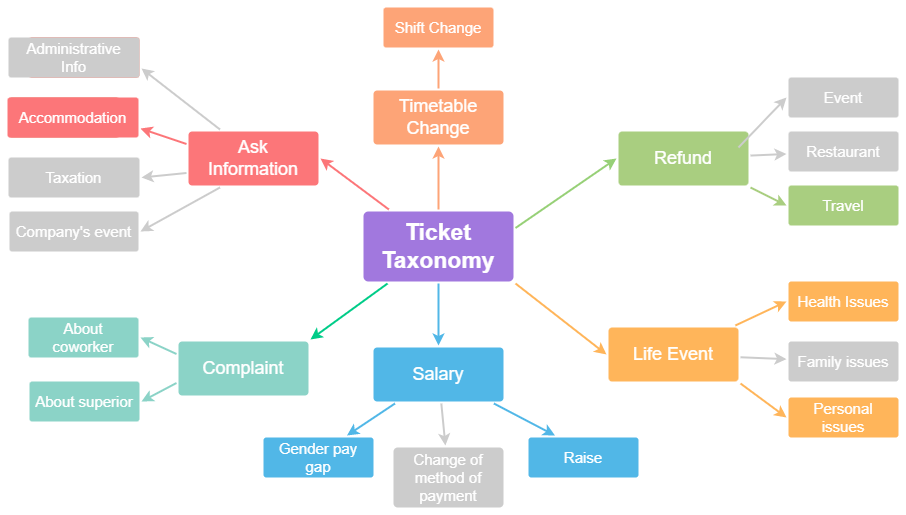

The diagram above was exported from draw.io. Its source (the exported page's mxGraphModel, read from the mxfile embedded in the PNG):
<mxGraphModel dx="1221" dy="764" grid="1" gridSize="10" guides="1" tooltips="1" connect="1" arrows="1" fold="1" page="1" pageScale="1" pageWidth="1169" pageHeight="827" background="none" math="0" shadow="0">
  <root>
    <mxCell id="0" />
    <mxCell id="1" parent="0" />
    <mxCell id="1745" value="" style="edgeStyle=none;rounded=0;jumpStyle=none;html=1;shadow=0;labelBackgroundColor=none;startArrow=none;startFill=0;endArrow=classic;endFill=1;jettySize=auto;orthogonalLoop=1;strokeColor=#FDA477;strokeWidth=2;fontFamily=Helvetica;fontSize=16;fontColor=#23445D;spacing=5;entryX=0.5;entryY=1;entryDx=0;entryDy=0;" parent="1" source="1749" target="V-rHWFw5SpIuOUbnJHTy-1806" edge="1">
      <mxGeometry relative="1" as="geometry">
        <mxPoint x="515.1934235976787" y="318.7499999999998" as="targetPoint" />
      </mxGeometry>
    </mxCell>
    <mxCell id="1746" value="" style="edgeStyle=none;rounded=0;jumpStyle=none;html=1;shadow=0;labelBackgroundColor=none;startArrow=none;startFill=0;endArrow=classic;endFill=1;jettySize=auto;orthogonalLoop=1;strokeColor=#51B7E7;strokeWidth=2;fontFamily=Helvetica;fontSize=16;fontColor=#23445D;spacing=5;" parent="1" source="1749" target="1771" edge="1">
      <mxGeometry relative="1" as="geometry" />
    </mxCell>
    <mxCell id="1747" value="" style="edgeStyle=none;rounded=0;jumpStyle=none;html=1;shadow=0;labelBackgroundColor=none;startArrow=none;startFill=0;endArrow=classic;endFill=1;jettySize=auto;orthogonalLoop=1;strokeColor=#00CC88;strokeWidth=2;fontFamily=Helvetica;fontSize=16;fontColor=#23445D;spacing=5;entryX=1;entryY=0;entryDx=0;entryDy=0;" parent="1" source="1749" target="V-rHWFw5SpIuOUbnJHTy-1808" edge="1">
      <mxGeometry relative="1" as="geometry">
        <mxPoint x="468.17460317460313" y="508" as="targetPoint" />
      </mxGeometry>
    </mxCell>
    <mxCell id="1748" value="" style="edgeStyle=none;rounded=0;jumpStyle=none;html=1;shadow=0;labelBackgroundColor=none;startArrow=none;startFill=0;endArrow=classic;endFill=1;jettySize=auto;orthogonalLoop=1;strokeColor=#FC7679;strokeWidth=2;fontFamily=Helvetica;fontSize=16;fontColor=#23445D;spacing=5;entryX=1;entryY=0.5;entryDx=0;entryDy=0;" parent="1" source="1749" target="V-rHWFw5SpIuOUbnJHTy-1807" edge="1">
      <mxGeometry relative="1" as="geometry">
        <mxPoint x="402" y="373.9153846153845" as="targetPoint" />
      </mxGeometry>
    </mxCell>
    <mxCell id="1749" value="Ticket&lt;br style=&quot;font-size: 23px;&quot;&gt;Taxonomy" style="rounded=1;whiteSpace=wrap;html=1;shadow=0;labelBackgroundColor=none;strokeColor=none;strokeWidth=3;fillColor=#A178DE;fontFamily=Helvetica;fontSize=23;fontColor=#FFFFFF;align=center;fontStyle=1;spacing=5;arcSize=7;perimeterSpacing=2;" parent="1" vertex="1">
      <mxGeometry x="455" y="384" width="150" height="70" as="geometry" />
    </mxCell>
    <mxCell id="1750" value="" style="edgeStyle=none;rounded=1;jumpStyle=none;html=1;shadow=0;labelBackgroundColor=none;startArrow=none;startFill=0;jettySize=auto;orthogonalLoop=1;strokeColor=#CCCCCC;strokeWidth=2;fontFamily=Helvetica;fontSize=14;fontColor=#FFFFFF;spacing=5;fontStyle=1;fillColor=#b0e3e6;exitX=0.25;exitY=0;exitDx=0;exitDy=0;entryX=1;entryY=0.75;entryDx=0;entryDy=0;" parent="1" source="V-rHWFw5SpIuOUbnJHTy-1807" target="V-rHWFw5SpIuOUbnJHTy-1821" edge="1">
      <mxGeometry relative="1" as="geometry">
        <mxPoint x="295.61538461538476" y="328" as="sourcePoint" />
      </mxGeometry>
    </mxCell>
    <mxCell id="1751" value="" style="edgeStyle=none;rounded=1;jumpStyle=none;html=1;shadow=0;labelBackgroundColor=none;startArrow=none;startFill=0;jettySize=auto;orthogonalLoop=1;strokeColor=#FC7679;strokeWidth=2;fontFamily=Helvetica;fontSize=14;fontColor=#FFFFFF;spacing=5;fontStyle=1;fillColor=#b0e3e6;exitX=0;exitY=0.25;exitDx=0;exitDy=0;entryX=1;entryY=0.75;entryDx=0;entryDy=0;" parent="1" source="V-rHWFw5SpIuOUbnJHTy-1807" target="V-rHWFw5SpIuOUbnJHTy-1822" edge="1">
      <mxGeometry relative="1" as="geometry">
        <mxPoint x="267.9999999999998" y="333.94444444444434" as="sourcePoint" />
        <Array as="points" />
      </mxGeometry>
    </mxCell>
    <mxCell id="1752" value="" style="edgeStyle=none;rounded=1;jumpStyle=none;html=1;shadow=0;labelBackgroundColor=none;startArrow=none;startFill=0;jettySize=auto;orthogonalLoop=1;strokeColor=#CCCCCC;strokeWidth=2;fontFamily=Helvetica;fontSize=14;fontColor=#FFFFFF;spacing=5;fontStyle=1;fillColor=#b0e3e6;exitX=0;exitY=0.75;exitDx=0;exitDy=0;entryX=1;entryY=0.5;entryDx=0;entryDy=0;" parent="1" source="V-rHWFw5SpIuOUbnJHTy-1807" edge="1" target="V-rHWFw5SpIuOUbnJHTy-1823">
      <mxGeometry relative="1" as="geometry">
        <mxPoint x="267.9999999999998" y="356.2777777777778" as="sourcePoint" />
        <mxPoint x="212" y="347.91463414634154" as="targetPoint" />
      </mxGeometry>
    </mxCell>
    <mxCell id="1755" value="Accommodation" style="rounded=1;whiteSpace=wrap;html=1;shadow=0;labelBackgroundColor=none;strokeColor=none;strokeWidth=3;fillColor=#f08e81;fontFamily=Helvetica;fontSize=14;fontColor=#FFFFFF;align=center;spacing=5;fontStyle=0;arcSize=7;perimeterSpacing=2;" parent="1" vertex="1">
      <mxGeometry x="100" y="270" width="110" height="40" as="geometry" />
    </mxCell>
    <mxCell id="1756" value="Administrative Info" style="rounded=1;whiteSpace=wrap;html=1;shadow=0;labelBackgroundColor=none;strokeColor=none;strokeWidth=3;fillColor=#f08e81;fontFamily=Helvetica;fontSize=14;fontColor=#FFFFFF;align=center;spacing=5;fontStyle=0;arcSize=7;perimeterSpacing=2;" parent="1" vertex="1">
      <mxGeometry x="120" y="210" width="110" height="40" as="geometry" />
    </mxCell>
    <mxCell id="1757" value="" style="edgeStyle=none;rounded=0;jumpStyle=none;html=1;shadow=0;labelBackgroundColor=none;startArrow=none;startFill=0;endArrow=classic;endFill=1;jettySize=auto;orthogonalLoop=1;strokeColor=#8BD3C7;strokeWidth=2;fontFamily=Helvetica;fontSize=14;fontColor=#FFFFFF;spacing=5;entryX=1;entryY=0.5;entryDx=0;entryDy=0;exitX=0;exitY=0.25;exitDx=0;exitDy=0;" parent="1" source="V-rHWFw5SpIuOUbnJHTy-1808" target="V-rHWFw5SpIuOUbnJHTy-1840" edge="1">
      <mxGeometry relative="1" as="geometry">
        <mxPoint x="282" y="579" as="targetPoint" />
      </mxGeometry>
    </mxCell>
    <mxCell id="1758" value="" style="edgeStyle=none;rounded=0;jumpStyle=none;html=1;shadow=0;labelBackgroundColor=none;startArrow=none;startFill=0;endArrow=classic;endFill=1;jettySize=auto;orthogonalLoop=1;strokeColor=#8BD3C7;strokeWidth=2;fontFamily=Helvetica;fontSize=14;fontColor=#FFFFFF;spacing=5;entryX=1;entryY=0.5;entryDx=0;entryDy=0;exitX=0;exitY=0.75;exitDx=0;exitDy=0;" parent="1" source="V-rHWFw5SpIuOUbnJHTy-1808" target="V-rHWFw5SpIuOUbnJHTy-1841" edge="1">
      <mxGeometry relative="1" as="geometry">
        <mxPoint x="379.28571428571445" y="572" as="sourcePoint" />
        <mxPoint x="314.8666666666668" y="658" as="targetPoint" />
      </mxGeometry>
    </mxCell>
    <mxCell id="1770" value="" style="edgeStyle=none;rounded=0;jumpStyle=none;html=1;shadow=0;labelBackgroundColor=none;startArrow=none;startFill=0;endArrow=classic;endFill=1;jettySize=auto;orthogonalLoop=1;strokeColor=#FDA477;strokeWidth=2;fontFamily=Helvetica;fontSize=14;fontColor=#FFFFFF;spacing=5;exitX=0.5;exitY=0;exitDx=0;exitDy=0;entryX=0.5;entryY=1;entryDx=0;entryDy=0;" parent="1" source="V-rHWFw5SpIuOUbnJHTy-1806" target="V-rHWFw5SpIuOUbnJHTy-1820" edge="1">
      <mxGeometry relative="1" as="geometry">
        <mxPoint x="457.2055137844611" y="260.75" as="sourcePoint" />
        <mxPoint x="422" y="206.66153846153838" as="targetPoint" />
      </mxGeometry>
    </mxCell>
    <mxCell id="1771" value="Salary" style="rounded=1;whiteSpace=wrap;html=1;shadow=0;labelBackgroundColor=none;strokeColor=none;strokeWidth=3;fillColor=#51B7E7;fontFamily=Helvetica;fontSize=18;fontColor=#FFFFFF;align=center;spacing=5;fontStyle=0;arcSize=7;perimeterSpacing=2;" parent="1" vertex="1">
      <mxGeometry x="465" y="519.9999999999999" width="130" height="54" as="geometry" />
    </mxCell>
    <mxCell id="1775" value="" style="edgeStyle=none;rounded=1;jumpStyle=none;html=1;shadow=0;labelBackgroundColor=none;startArrow=none;startFill=0;jettySize=auto;orthogonalLoop=1;strokeColor=#51B7E7;strokeWidth=2;fontFamily=Helvetica;fontSize=14;fontColor=#FFFFFF;spacing=5;fontStyle=1;fillColor=#b0e3e6;entryX=0.75;entryY=0;entryDx=0;entryDy=0;" parent="1" source="1771" target="V-rHWFw5SpIuOUbnJHTy-1842" edge="1">
      <mxGeometry relative="1" as="geometry">
        <mxPoint x="622.3846153846152" y="628" as="targetPoint" />
      </mxGeometry>
    </mxCell>
    <mxCell id="1776" value="Change of method of payment" style="rounded=1;whiteSpace=wrap;html=1;shadow=0;labelBackgroundColor=none;strokeColor=none;strokeWidth=3;fillColor=#CCCCCC;fontFamily=Helvetica;fontSize=15;fontColor=#FFFFFF;align=center;spacing=5;fontStyle=0;arcSize=7;perimeterSpacing=2;" parent="1" vertex="1">
      <mxGeometry x="485" y="620" width="110" height="60" as="geometry" />
    </mxCell>
    <mxCell id="1777" value="" style="edgeStyle=none;rounded=1;jumpStyle=none;html=1;shadow=0;labelBackgroundColor=none;startArrow=none;startFill=0;jettySize=auto;orthogonalLoop=1;strokeColor=#CCCCCC;strokeWidth=2;fontFamily=Helvetica;fontSize=14;fontColor=#FFFFFF;spacing=5;fontStyle=1;fillColor=#b0e3e6;" parent="1" source="1771" target="1776" edge="1">
      <mxGeometry relative="1" as="geometry" />
    </mxCell>
    <mxCell id="1779" value="" style="edgeStyle=none;rounded=1;jumpStyle=none;html=1;shadow=0;labelBackgroundColor=none;startArrow=none;startFill=0;jettySize=auto;orthogonalLoop=1;strokeColor=#51B7E7;strokeWidth=2;fontFamily=Helvetica;fontSize=14;fontColor=#FFFFFF;spacing=5;fontStyle=1;fillColor=#b0e3e6;entryX=0.25;entryY=0;entryDx=0;entryDy=0;" parent="1" source="1771" target="V-rHWFw5SpIuOUbnJHTy-1829" edge="1">
      <mxGeometry relative="1" as="geometry">
        <mxPoint x="888" y="628.71875" as="targetPoint" />
      </mxGeometry>
    </mxCell>
    <mxCell id="V-rHWFw5SpIuOUbnJHTy-1780" value="" style="edgeStyle=none;rounded=1;jumpStyle=none;html=1;shadow=0;labelBackgroundColor=none;startArrow=none;startFill=0;jettySize=auto;orthogonalLoop=1;strokeColor=#CCCCCC;strokeWidth=2;fontFamily=Helvetica;fontSize=14;fontColor=#FFFFFF;spacing=5;fontStyle=1;fillColor=#b0e3e6;exitX=0.25;exitY=1;exitDx=0;exitDy=0;entryX=1;entryY=0.5;entryDx=0;entryDy=0;" parent="1" source="V-rHWFw5SpIuOUbnJHTy-1807" target="V-rHWFw5SpIuOUbnJHTy-1824" edge="1">
      <mxGeometry relative="1" as="geometry">
        <mxPoint x="259.6638655462184" y="457.5" as="sourcePoint" />
        <mxPoint x="185" y="398" as="targetPoint" />
      </mxGeometry>
    </mxCell>
    <mxCell id="V-rHWFw5SpIuOUbnJHTy-1790" value="Life Event" style="rounded=1;whiteSpace=wrap;html=1;shadow=0;labelBackgroundColor=none;strokeColor=none;strokeWidth=3;fillColor=#ffb55a;fontFamily=Helvetica;fontSize=18;fontColor=#FFFFFF;align=center;spacing=5;fontStyle=0;arcSize=7;perimeterSpacing=2;" parent="1" vertex="1">
      <mxGeometry x="700" y="499.9999999999999" width="130" height="54" as="geometry" />
    </mxCell>
    <mxCell id="V-rHWFw5SpIuOUbnJHTy-1791" value="Health Issues" style="rounded=1;whiteSpace=wrap;html=1;shadow=0;labelBackgroundColor=none;strokeColor=none;strokeWidth=3;fillColor=#ffb55a;fontFamily=Helvetica;fontSize=15;fontColor=#FFFFFF;align=center;spacing=5;fontStyle=0;arcSize=7;perimeterSpacing=2;" parent="1" vertex="1">
      <mxGeometry x="880" y="454" width="110" height="40" as="geometry" />
    </mxCell>
    <mxCell id="V-rHWFw5SpIuOUbnJHTy-1792" value="" style="edgeStyle=none;rounded=1;jumpStyle=none;html=1;shadow=0;labelBackgroundColor=none;startArrow=none;startFill=0;jettySize=auto;orthogonalLoop=1;strokeColor=#FFB55A;strokeWidth=2;fontFamily=Helvetica;fontSize=14;fontColor=#FFFFFF;spacing=5;fontStyle=1;fillColor=#b0e3e6;entryX=0;entryY=0.5;entryDx=0;entryDy=0;" parent="1" source="V-rHWFw5SpIuOUbnJHTy-1790" target="V-rHWFw5SpIuOUbnJHTy-1791" edge="1">
      <mxGeometry relative="1" as="geometry" />
    </mxCell>
    <mxCell id="V-rHWFw5SpIuOUbnJHTy-1793" value="Family issues" style="rounded=1;whiteSpace=wrap;html=1;shadow=0;labelBackgroundColor=none;strokeColor=none;strokeWidth=3;fillColor=#CCCCCC;fontFamily=Helvetica;fontSize=15;fontColor=#FFFFFF;align=center;spacing=5;fontStyle=0;arcSize=7;perimeterSpacing=2;" parent="1" vertex="1">
      <mxGeometry x="880" y="514" width="110" height="40" as="geometry" />
    </mxCell>
    <mxCell id="V-rHWFw5SpIuOUbnJHTy-1794" value="" style="edgeStyle=none;rounded=1;jumpStyle=none;html=1;shadow=0;labelBackgroundColor=none;startArrow=none;startFill=0;jettySize=auto;orthogonalLoop=1;strokeColor=#CCCCCC;strokeWidth=2;fontFamily=Helvetica;fontSize=14;fontColor=#FFFFFF;spacing=5;fontStyle=1;fillColor=#b0e3e6;" parent="1" source="V-rHWFw5SpIuOUbnJHTy-1790" target="V-rHWFw5SpIuOUbnJHTy-1793" edge="1">
      <mxGeometry relative="1" as="geometry" />
    </mxCell>
    <mxCell id="V-rHWFw5SpIuOUbnJHTy-1795" value="" style="edgeStyle=none;rounded=0;jumpStyle=none;html=1;shadow=0;labelBackgroundColor=none;startArrow=none;startFill=0;endArrow=classic;endFill=1;jettySize=auto;orthogonalLoop=1;strokeColor=#FFB55A;strokeWidth=2;fontFamily=Helvetica;fontSize=16;fontColor=#23445D;spacing=5;exitX=1;exitY=1;exitDx=0;exitDy=0;entryX=0;entryY=0.5;entryDx=0;entryDy=0;" parent="1" source="1749" target="V-rHWFw5SpIuOUbnJHTy-1790" edge="1">
      <mxGeometry relative="1" as="geometry">
        <mxPoint x="670" y="215.5" as="sourcePoint" />
        <mxPoint x="800" y="357" as="targetPoint" />
      </mxGeometry>
    </mxCell>
    <mxCell id="V-rHWFw5SpIuOUbnJHTy-1796" value="Personal issues" style="rounded=1;whiteSpace=wrap;html=1;shadow=0;labelBackgroundColor=none;strokeColor=none;strokeWidth=3;fillColor=#ffb55a;fontFamily=Helvetica;fontSize=15;fontColor=#FFFFFF;align=center;spacing=5;fontStyle=0;arcSize=7;perimeterSpacing=2;" parent="1" vertex="1">
      <mxGeometry x="880" y="570" width="110" height="40" as="geometry" />
    </mxCell>
    <mxCell id="V-rHWFw5SpIuOUbnJHTy-1797" value="" style="edgeStyle=none;rounded=1;jumpStyle=none;html=1;shadow=0;labelBackgroundColor=none;startArrow=none;startFill=0;jettySize=auto;orthogonalLoop=1;strokeColor=#FFB55A;strokeWidth=2;fontFamily=Helvetica;fontSize=14;fontColor=#FFFFFF;spacing=5;fontStyle=1;fillColor=#b0e3e6;exitX=1;exitY=1;exitDx=0;exitDy=0;entryX=0;entryY=0.5;entryDx=0;entryDy=0;" parent="1" source="V-rHWFw5SpIuOUbnJHTy-1790" target="V-rHWFw5SpIuOUbnJHTy-1796" edge="1">
      <mxGeometry relative="1" as="geometry">
        <mxPoint x="920" y="389.95652173913027" as="sourcePoint" />
      </mxGeometry>
    </mxCell>
    <mxCell id="V-rHWFw5SpIuOUbnJHTy-1798" value="Refund" style="rounded=1;whiteSpace=wrap;html=1;shadow=0;labelBackgroundColor=none;strokeColor=none;strokeWidth=3;fillColor=#A9CE80;fontFamily=Helvetica;fontSize=18;fontColor=#FFFFFF;align=center;spacing=5;fontStyle=0;arcSize=7;perimeterSpacing=2;" parent="1" vertex="1">
      <mxGeometry x="710" y="303.9999999999999" width="130" height="54" as="geometry" />
    </mxCell>
    <mxCell id="V-rHWFw5SpIuOUbnJHTy-1799" value="Event" style="rounded=1;whiteSpace=wrap;html=1;shadow=0;labelBackgroundColor=none;strokeColor=none;strokeWidth=3;fillColor=#CCCCCC;fontFamily=Helvetica;fontSize=15;fontColor=#FFFFFF;align=center;spacing=5;fontStyle=0;arcSize=7;perimeterSpacing=2;" parent="1" vertex="1">
      <mxGeometry x="880" y="250" width="110" height="40" as="geometry" />
    </mxCell>
    <mxCell id="V-rHWFw5SpIuOUbnJHTy-1800" value="" style="edgeStyle=none;rounded=1;jumpStyle=none;html=1;shadow=0;labelBackgroundColor=none;startArrow=none;startFill=0;jettySize=auto;orthogonalLoop=1;strokeColor=#CCCCCC;strokeWidth=2;fontFamily=Helvetica;fontSize=14;fontColor=#FFFFFF;spacing=5;fontStyle=1;fillColor=#b0e3e6;entryX=0;entryY=0.5;entryDx=0;entryDy=0;" parent="1" target="V-rHWFw5SpIuOUbnJHTy-1799" edge="1">
      <mxGeometry relative="1" as="geometry">
        <mxPoint x="830" y="320" as="sourcePoint" />
      </mxGeometry>
    </mxCell>
    <mxCell id="V-rHWFw5SpIuOUbnJHTy-1801" value="Restaurant" style="rounded=1;whiteSpace=wrap;html=1;shadow=0;labelBackgroundColor=none;strokeColor=none;strokeWidth=3;fillColor=#CCCCCC;fontFamily=Helvetica;fontSize=15;fontColor=#FFFFFF;align=center;spacing=5;fontStyle=0;arcSize=7;perimeterSpacing=2;" parent="1" vertex="1">
      <mxGeometry x="880" y="304" width="110" height="40" as="geometry" />
    </mxCell>
    <mxCell id="V-rHWFw5SpIuOUbnJHTy-1802" value="" style="edgeStyle=none;rounded=1;jumpStyle=none;html=1;shadow=0;labelBackgroundColor=none;startArrow=none;startFill=0;jettySize=auto;orthogonalLoop=1;strokeColor=#CCCCCC;strokeWidth=2;fontFamily=Helvetica;fontSize=14;fontColor=#FFFFFF;spacing=5;fontStyle=1;fillColor=#b0e3e6;" parent="1" source="V-rHWFw5SpIuOUbnJHTy-1798" target="V-rHWFw5SpIuOUbnJHTy-1801" edge="1">
      <mxGeometry relative="1" as="geometry" />
    </mxCell>
    <mxCell id="V-rHWFw5SpIuOUbnJHTy-1803" value="" style="edgeStyle=none;rounded=0;jumpStyle=none;html=1;shadow=0;labelBackgroundColor=none;startArrow=none;startFill=0;endArrow=classic;endFill=1;jettySize=auto;orthogonalLoop=1;strokeColor=#97D077;strokeWidth=2;fontFamily=Helvetica;fontSize=16;fontColor=#23445D;spacing=5;entryX=0;entryY=0.5;entryDx=0;entryDy=0;exitX=1;exitY=0.25;exitDx=0;exitDy=0;" parent="1" source="1749" target="V-rHWFw5SpIuOUbnJHTy-1798" edge="1">
      <mxGeometry relative="1" as="geometry">
        <mxPoint x="600" y="380.5" as="sourcePoint" />
        <mxPoint x="472.0393013100438" y="161.5" as="targetPoint" />
      </mxGeometry>
    </mxCell>
    <mxCell id="V-rHWFw5SpIuOUbnJHTy-1804" value="Travel" style="rounded=1;whiteSpace=wrap;html=1;shadow=0;labelBackgroundColor=none;strokeColor=none;strokeWidth=3;fillColor=#A9CE80;fontFamily=Helvetica;fontSize=15;fontColor=#FFFFFF;align=center;spacing=5;fontStyle=0;arcSize=7;perimeterSpacing=2;" parent="1" vertex="1">
      <mxGeometry x="880" y="358" width="110" height="40" as="geometry" />
    </mxCell>
    <mxCell id="V-rHWFw5SpIuOUbnJHTy-1805" value="" style="edgeStyle=none;rounded=1;jumpStyle=none;html=1;shadow=0;labelBackgroundColor=none;startArrow=none;startFill=0;jettySize=auto;orthogonalLoop=1;strokeColor=#A9CE80;strokeWidth=2;fontFamily=Helvetica;fontSize=14;fontColor=#FFFFFF;spacing=5;fontStyle=1;fillColor=#b0e3e6;exitX=1;exitY=1;exitDx=0;exitDy=0;entryX=0;entryY=0.5;entryDx=0;entryDy=0;" parent="1" source="V-rHWFw5SpIuOUbnJHTy-1798" target="V-rHWFw5SpIuOUbnJHTy-1804" edge="1">
      <mxGeometry relative="1" as="geometry">
        <mxPoint x="735" y="243.45652173913027" as="sourcePoint" />
        <mxPoint x="880" y="380" as="targetPoint" />
      </mxGeometry>
    </mxCell>
    <mxCell id="V-rHWFw5SpIuOUbnJHTy-1806" value="Timetable Change" style="rounded=1;whiteSpace=wrap;html=1;shadow=0;labelBackgroundColor=none;strokeColor=none;strokeWidth=3;fillColor=#FDA477;fontFamily=Helvetica;fontSize=18;fontColor=#FFFFFF;align=center;spacing=5;fontStyle=0;arcSize=7;perimeterSpacing=2;" parent="1" vertex="1">
      <mxGeometry x="465" y="263" width="130" height="54" as="geometry" />
    </mxCell>
    <mxCell id="V-rHWFw5SpIuOUbnJHTy-1810" value="Administrative Info" style="rounded=1;whiteSpace=wrap;html=1;shadow=0;labelBackgroundColor=none;strokeColor=none;strokeWidth=3;fillColor=#f08e81;fontFamily=Helvetica;fontSize=14;fontColor=#FFFFFF;align=center;spacing=5;fontStyle=0;arcSize=7;perimeterSpacing=2;" parent="1" vertex="1">
      <mxGeometry x="121" y="210" width="110" height="40" as="geometry" />
    </mxCell>
    <mxCell id="V-rHWFw5SpIuOUbnJHTy-1811" value="Accommodation" style="rounded=1;whiteSpace=wrap;html=1;shadow=0;labelBackgroundColor=none;strokeColor=none;strokeWidth=3;fillColor=#f08e81;fontFamily=Helvetica;fontSize=14;fontColor=#FFFFFF;align=center;spacing=5;fontStyle=0;arcSize=7;perimeterSpacing=2;" parent="1" vertex="1">
      <mxGeometry x="101" y="270" width="110" height="40" as="geometry" />
    </mxCell>
    <mxCell id="V-rHWFw5SpIuOUbnJHTy-1820" value="Shift Change" style="rounded=1;whiteSpace=wrap;html=1;shadow=0;labelBackgroundColor=none;strokeColor=none;strokeWidth=3;fillColor=#FDA477;fontFamily=Helvetica;fontSize=15;fontColor=#FFFFFF;align=center;spacing=5;arcSize=7;perimeterSpacing=2;fontStyle=0" parent="1" vertex="1">
      <mxGeometry x="475" y="180" width="110" height="40" as="geometry" />
    </mxCell>
    <mxCell id="V-rHWFw5SpIuOUbnJHTy-1821" value="Administrative Info" style="rounded=1;whiteSpace=wrap;html=1;shadow=0;labelBackgroundColor=none;strokeColor=none;strokeWidth=1;fillColor=#CCCCCC;fontFamily=Helvetica;fontSize=15;fontColor=#FFFFFF;align=center;spacing=5;fontStyle=0;arcSize=7;perimeterSpacing=2;" parent="1" vertex="1">
      <mxGeometry x="100" y="210" width="131" height="40" as="geometry" />
    </mxCell>
    <mxCell id="V-rHWFw5SpIuOUbnJHTy-1822" value="Accommodation" style="rounded=1;whiteSpace=wrap;html=1;shadow=0;labelBackgroundColor=none;strokeColor=none;strokeWidth=3;fillColor=#FC7679;fontFamily=Helvetica;fontSize=15;fontColor=#FFFFFF;align=center;spacing=5;fontStyle=0;arcSize=7;perimeterSpacing=2;" parent="1" vertex="1">
      <mxGeometry x="99" y="270" width="131" height="40" as="geometry" />
    </mxCell>
    <mxCell id="V-rHWFw5SpIuOUbnJHTy-1823" value="Taxation" style="rounded=1;whiteSpace=wrap;html=1;shadow=0;labelBackgroundColor=none;strokeColor=none;strokeWidth=3;fillColor=#CCCCCC;fontFamily=Helvetica;fontSize=15;fontColor=#FFFFFF;align=center;spacing=5;fontStyle=0;arcSize=7;perimeterSpacing=2;" parent="1" vertex="1">
      <mxGeometry x="100" y="330" width="131" height="40" as="geometry" />
    </mxCell>
    <mxCell id="V-rHWFw5SpIuOUbnJHTy-1824" value="Company's event" style="rounded=1;whiteSpace=wrap;html=1;shadow=0;labelBackgroundColor=none;strokeColor=none;strokeWidth=3;fillColor=#CCCCCC;fontFamily=Helvetica;fontSize=15;fontColor=#FFFFFF;align=center;spacing=5;fontStyle=0;arcSize=7;perimeterSpacing=2;" parent="1" vertex="1">
      <mxGeometry x="101" y="384" width="129" height="40" as="geometry" />
    </mxCell>
    <mxCell id="V-rHWFw5SpIuOUbnJHTy-1829" value="Raise" style="rounded=1;whiteSpace=wrap;html=1;shadow=0;labelBackgroundColor=none;strokeColor=none;strokeWidth=3;fillColor=#51B7E7;fontFamily=Helvetica;fontSize=15;fontColor=#FFFFFF;align=center;spacing=5;fontStyle=0;arcSize=7;perimeterSpacing=2;" parent="1" vertex="1">
      <mxGeometry x="620" y="610" width="110" height="40" as="geometry" />
    </mxCell>
    <mxCell id="V-rHWFw5SpIuOUbnJHTy-1840" value="About coworker" style="rounded=1;whiteSpace=wrap;html=1;shadow=0;labelBackgroundColor=none;strokeColor=none;strokeWidth=3;fillColor=#8BD3C7;fontFamily=Helvetica;fontSize=15;fontColor=#FFFFFF;align=center;spacing=5;arcSize=7;perimeterSpacing=2;fontStyle=0;labelBorderColor=none;horizontal=1;" parent="1" vertex="1">
      <mxGeometry x="120" y="490" width="110" height="40" as="geometry" />
    </mxCell>
    <mxCell id="V-rHWFw5SpIuOUbnJHTy-1841" value="About superior" style="rounded=1;whiteSpace=wrap;html=1;shadow=0;labelBackgroundColor=none;strokeColor=none;strokeWidth=3;fillColor=#8BD3C7;fontFamily=Helvetica;fontSize=15;fontColor=#FFFFFF;align=center;spacing=5;arcSize=7;perimeterSpacing=2;fontStyle=0" parent="1" vertex="1">
      <mxGeometry x="121" y="554" width="110" height="40" as="geometry" />
    </mxCell>
    <mxCell id="V-rHWFw5SpIuOUbnJHTy-1842" value="Gender pay gap" style="rounded=1;whiteSpace=wrap;html=1;shadow=0;labelBackgroundColor=none;strokeColor=none;strokeWidth=3;fillColor=#51B7E7;fontFamily=Helvetica;fontSize=15;fontColor=#FFFFFF;align=center;spacing=5;fontStyle=0;arcSize=7;perimeterSpacing=2;" parent="1" vertex="1">
      <mxGeometry x="355" y="610" width="110" height="40" as="geometry" />
    </mxCell>
    <mxCell id="V-rHWFw5SpIuOUbnJHTy-1808" value="Complaint" style="rounded=1;whiteSpace=wrap;html=1;shadow=0;labelBackgroundColor=none;strokeColor=none;strokeWidth=3;fillColor=#8BD3C7;fontFamily=Helvetica;fontSize=18;fontColor=#FFFFFF;align=center;spacing=5;fontStyle=0;arcSize=7;perimeterSpacing=2;" parent="1" vertex="1">
      <mxGeometry x="270" y="514" width="130" height="54" as="geometry" />
    </mxCell>
    <mxCell id="V-rHWFw5SpIuOUbnJHTy-1807" value="Ask Information" style="rounded=1;whiteSpace=wrap;html=1;shadow=0;labelBackgroundColor=none;strokeColor=none;strokeWidth=3;fillColor=#FC7679;fontFamily=Helvetica;fontSize=18;fontColor=#FFFFFF;align=center;spacing=5;fontStyle=0;arcSize=7;perimeterSpacing=2;" parent="1" vertex="1">
      <mxGeometry x="280" y="304" width="130" height="54" as="geometry" />
    </mxCell>
  </root>
</mxGraphModel>